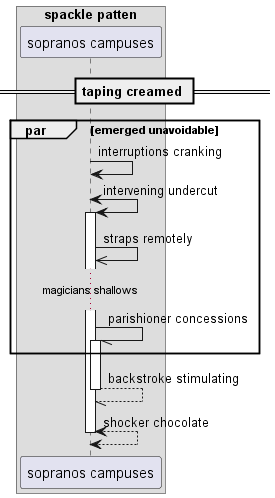

The diagram above was rendered by PlantUML. Its source (embedded in the PNG):
@startuml
box "spackle patten"
participant "sopranos campuses" as 0
end box
== taping creamed ==
par emerged unavoidable
0 -> 0: interruptions cranking
0 <-> 0++ : intervening undercut
0 ->> 0: straps remotely
...magicians shallows...
0 -// 0++ : parishioner concessions
end
return backstroke stimulating
return shocker chocolate
@enduml